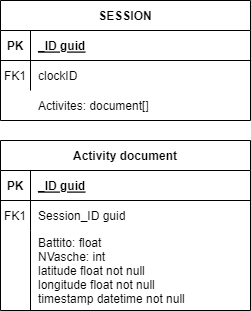

The diagram above was exported from draw.io. Its source (the exported page's mxGraphModel, read from the mxfile embedded in the PNG):
<mxGraphModel dx="1667" dy="965" grid="1" gridSize="10" guides="1" tooltips="1" connect="1" arrows="1" fold="1" page="1" pageScale="1" pageWidth="291" pageHeight="413" math="0" shadow="0" extFonts="Permanent Marker^https://fonts.googleapis.com/css?family=Permanent+Marker">
  <root>
    <mxCell id="0" />
    <mxCell id="1" parent="0" />
    <mxCell id="C-vyLk0tnHw3VtMMgP7b-2" value="Activity document" style="shape=table;startSize=30;container=1;collapsible=1;childLayout=tableLayout;fixedRows=1;rowLines=0;fontStyle=1;align=center;resizeLast=1;" parent="1" vertex="1">
      <mxGeometry x="21" y="192" width="250" height="170" as="geometry" />
    </mxCell>
    <mxCell id="C-vyLk0tnHw3VtMMgP7b-3" value="" style="shape=partialRectangle;collapsible=0;dropTarget=0;pointerEvents=0;fillColor=none;points=[[0,0.5],[1,0.5]];portConstraint=eastwest;top=0;left=0;right=0;bottom=1;" parent="C-vyLk0tnHw3VtMMgP7b-2" vertex="1">
      <mxGeometry y="30" width="250" height="30" as="geometry" />
    </mxCell>
    <mxCell id="C-vyLk0tnHw3VtMMgP7b-4" value="PK" style="shape=partialRectangle;overflow=hidden;connectable=0;fillColor=none;top=0;left=0;bottom=0;right=0;fontStyle=1;" parent="C-vyLk0tnHw3VtMMgP7b-3" vertex="1">
      <mxGeometry width="30" height="30" as="geometry">
        <mxRectangle width="30" height="30" as="alternateBounds" />
      </mxGeometry>
    </mxCell>
    <mxCell id="C-vyLk0tnHw3VtMMgP7b-5" value="_ID guid" style="shape=partialRectangle;overflow=hidden;connectable=0;fillColor=none;top=0;left=0;bottom=0;right=0;align=left;spacingLeft=6;fontStyle=5;" parent="C-vyLk0tnHw3VtMMgP7b-3" vertex="1">
      <mxGeometry x="30" width="220" height="30" as="geometry">
        <mxRectangle width="220" height="30" as="alternateBounds" />
      </mxGeometry>
    </mxCell>
    <mxCell id="C-vyLk0tnHw3VtMMgP7b-6" value="" style="shape=partialRectangle;collapsible=0;dropTarget=0;pointerEvents=0;fillColor=none;points=[[0,0.5],[1,0.5]];portConstraint=eastwest;top=0;left=0;right=0;bottom=0;" parent="C-vyLk0tnHw3VtMMgP7b-2" vertex="1">
      <mxGeometry y="60" width="250" height="30" as="geometry" />
    </mxCell>
    <mxCell id="C-vyLk0tnHw3VtMMgP7b-7" value="FK1" style="shape=partialRectangle;overflow=hidden;connectable=0;fillColor=none;top=0;left=0;bottom=0;right=0;" parent="C-vyLk0tnHw3VtMMgP7b-6" vertex="1">
      <mxGeometry width="30" height="30" as="geometry">
        <mxRectangle width="30" height="30" as="alternateBounds" />
      </mxGeometry>
    </mxCell>
    <mxCell id="C-vyLk0tnHw3VtMMgP7b-8" value="Session_ID guid" style="shape=partialRectangle;overflow=hidden;connectable=0;fillColor=none;top=0;left=0;bottom=0;right=0;align=left;spacingLeft=6;" parent="C-vyLk0tnHw3VtMMgP7b-6" vertex="1">
      <mxGeometry x="30" width="220" height="30" as="geometry">
        <mxRectangle width="220" height="30" as="alternateBounds" />
      </mxGeometry>
    </mxCell>
    <mxCell id="C-vyLk0tnHw3VtMMgP7b-9" value="" style="shape=partialRectangle;collapsible=0;dropTarget=0;pointerEvents=0;fillColor=none;points=[[0,0.5],[1,0.5]];portConstraint=eastwest;top=0;left=0;right=0;bottom=0;" parent="C-vyLk0tnHw3VtMMgP7b-2" vertex="1">
      <mxGeometry y="90" width="250" height="80" as="geometry" />
    </mxCell>
    <mxCell id="C-vyLk0tnHw3VtMMgP7b-10" value="" style="shape=partialRectangle;overflow=hidden;connectable=0;fillColor=none;top=0;left=0;bottom=0;right=0;" parent="C-vyLk0tnHw3VtMMgP7b-9" vertex="1">
      <mxGeometry width="30" height="80" as="geometry">
        <mxRectangle width="30" height="80" as="alternateBounds" />
      </mxGeometry>
    </mxCell>
    <mxCell id="C-vyLk0tnHw3VtMMgP7b-11" value="Battito: float&#10;NVasche: int&#10;latitude float not null&#10;longitude float not null&#10;timestamp datetime not null" style="shape=partialRectangle;overflow=hidden;connectable=0;fillColor=none;top=0;left=0;bottom=0;right=0;align=left;spacingLeft=6;" parent="C-vyLk0tnHw3VtMMgP7b-9" vertex="1">
      <mxGeometry x="30" width="220" height="80" as="geometry">
        <mxRectangle width="220" height="80" as="alternateBounds" />
      </mxGeometry>
    </mxCell>
    <mxCell id="EIqI-bkPRiOed4fS_9Hl-1" value="SESSION" style="shape=table;startSize=30;container=1;collapsible=1;childLayout=tableLayout;fixedRows=1;rowLines=0;fontStyle=1;align=center;resizeLast=1;" parent="1" vertex="1">
      <mxGeometry x="21" y="52" width="250" height="120" as="geometry" />
    </mxCell>
    <mxCell id="EIqI-bkPRiOed4fS_9Hl-2" value="" style="shape=partialRectangle;collapsible=0;dropTarget=0;pointerEvents=0;fillColor=none;points=[[0,0.5],[1,0.5]];portConstraint=eastwest;top=0;left=0;right=0;bottom=1;" parent="EIqI-bkPRiOed4fS_9Hl-1" vertex="1">
      <mxGeometry y="30" width="250" height="30" as="geometry" />
    </mxCell>
    <mxCell id="EIqI-bkPRiOed4fS_9Hl-3" value="PK" style="shape=partialRectangle;overflow=hidden;connectable=0;fillColor=none;top=0;left=0;bottom=0;right=0;fontStyle=1;" parent="EIqI-bkPRiOed4fS_9Hl-2" vertex="1">
      <mxGeometry width="30" height="30" as="geometry">
        <mxRectangle width="30" height="30" as="alternateBounds" />
      </mxGeometry>
    </mxCell>
    <mxCell id="EIqI-bkPRiOed4fS_9Hl-4" value="_ID guid" style="shape=partialRectangle;overflow=hidden;connectable=0;fillColor=none;top=0;left=0;bottom=0;right=0;align=left;spacingLeft=6;fontStyle=5;" parent="EIqI-bkPRiOed4fS_9Hl-2" vertex="1">
      <mxGeometry x="30" width="220" height="30" as="geometry">
        <mxRectangle width="220" height="30" as="alternateBounds" />
      </mxGeometry>
    </mxCell>
    <mxCell id="EIqI-bkPRiOed4fS_9Hl-5" value="" style="shape=partialRectangle;collapsible=0;dropTarget=0;pointerEvents=0;fillColor=none;points=[[0,0.5],[1,0.5]];portConstraint=eastwest;top=0;left=0;right=0;bottom=0;" parent="EIqI-bkPRiOed4fS_9Hl-1" vertex="1">
      <mxGeometry y="60" width="250" height="30" as="geometry" />
    </mxCell>
    <mxCell id="EIqI-bkPRiOed4fS_9Hl-6" value="FK1" style="shape=partialRectangle;overflow=hidden;connectable=0;fillColor=none;top=0;left=0;bottom=0;right=0;" parent="EIqI-bkPRiOed4fS_9Hl-5" vertex="1">
      <mxGeometry width="30" height="30" as="geometry">
        <mxRectangle width="30" height="30" as="alternateBounds" />
      </mxGeometry>
    </mxCell>
    <mxCell id="EIqI-bkPRiOed4fS_9Hl-7" value="clockID" style="shape=partialRectangle;overflow=hidden;connectable=0;fillColor=none;top=0;left=0;bottom=0;right=0;align=left;spacingLeft=6;" parent="EIqI-bkPRiOed4fS_9Hl-5" vertex="1">
      <mxGeometry x="30" width="220" height="30" as="geometry">
        <mxRectangle width="220" height="30" as="alternateBounds" />
      </mxGeometry>
    </mxCell>
    <mxCell id="St6SM_aDaTe5o1MgXXeV-1" value="Activites: document[]" style="shape=partialRectangle;overflow=hidden;connectable=0;fillColor=none;top=0;left=0;bottom=0;right=0;align=left;spacingLeft=6;" vertex="1" parent="1">
      <mxGeometry x="51" y="142" width="220" height="30" as="geometry">
        <mxRectangle width="220" height="30" as="alternateBounds" />
      </mxGeometry>
    </mxCell>
  </root>
</mxGraphModel>